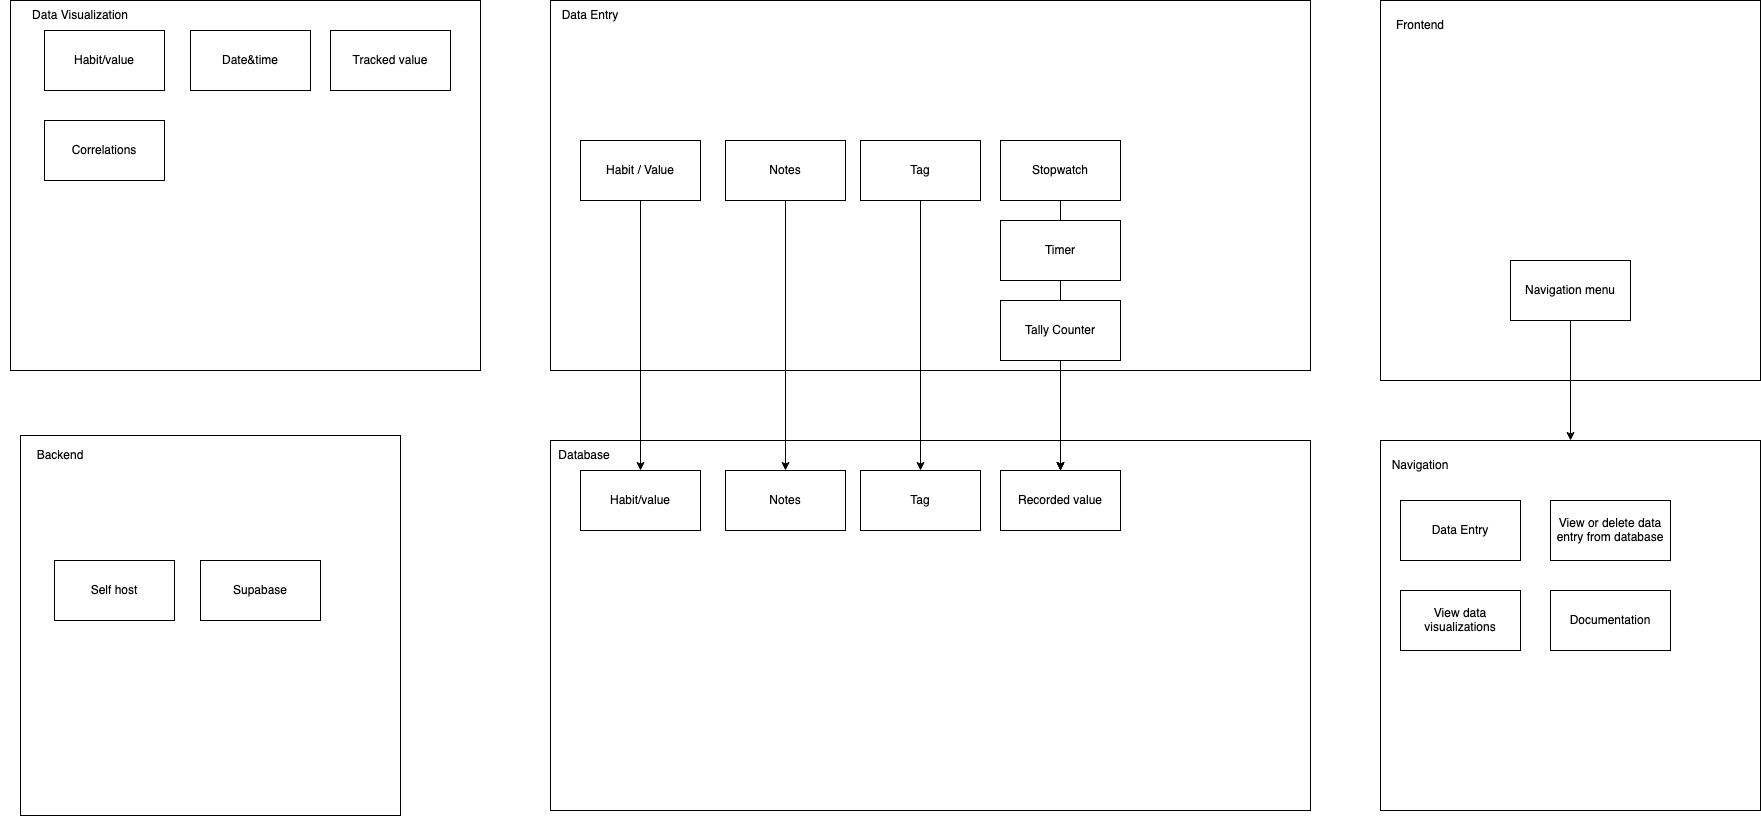

The diagram above was exported from draw.io. Its source (the exported page's mxGraphModel, read from the mxfile embedded in the PNG):
<mxGraphModel dx="3004" dy="1757" grid="1" gridSize="10" guides="1" tooltips="1" connect="1" arrows="1" fold="1" page="1" pageScale="1" pageWidth="827" pageHeight="1169" background="none" math="0" shadow="0">
  <root>
    <mxCell id="0" />
    <mxCell id="1" parent="0" />
    <mxCell id="9ONtMfQW5I2U-Mgj0Imk-3" value="" style="rounded=0;whiteSpace=wrap;html=1;" parent="1" vertex="1">
      <mxGeometry x="350" y="650" width="760" height="370" as="geometry" />
    </mxCell>
    <mxCell id="9ONtMfQW5I2U-Mgj0Imk-4" value="Recorded value" style="rounded=0;whiteSpace=wrap;html=1;" parent="1" vertex="1">
      <mxGeometry x="800" y="680" width="120" height="60" as="geometry" />
    </mxCell>
    <mxCell id="9ONtMfQW5I2U-Mgj0Imk-7" value="" style="rounded=0;whiteSpace=wrap;html=1;" parent="1" vertex="1">
      <mxGeometry x="350" y="210" width="760" height="370" as="geometry" />
    </mxCell>
    <mxCell id="9ONtMfQW5I2U-Mgj0Imk-29" style="edgeStyle=orthogonalEdgeStyle;rounded=0;orthogonalLoop=1;jettySize=auto;html=1;startArrow=none;" parent="1" source="9ONtMfQW5I2U-Mgj0Imk-9" target="9ONtMfQW5I2U-Mgj0Imk-4" edge="1">
      <mxGeometry relative="1" as="geometry" />
    </mxCell>
    <mxCell id="9ONtMfQW5I2U-Mgj0Imk-8" value="Stopwatch" style="rounded=0;whiteSpace=wrap;html=1;" parent="1" vertex="1">
      <mxGeometry x="800" y="350" width="120" height="60" as="geometry" />
    </mxCell>
    <mxCell id="9ONtMfQW5I2U-Mgj0Imk-28" style="edgeStyle=orthogonalEdgeStyle;rounded=0;orthogonalLoop=1;jettySize=auto;html=1;" parent="1" source="9ONtMfQW5I2U-Mgj0Imk-9" target="9ONtMfQW5I2U-Mgj0Imk-4" edge="1">
      <mxGeometry relative="1" as="geometry" />
    </mxCell>
    <mxCell id="9ONtMfQW5I2U-Mgj0Imk-27" style="edgeStyle=orthogonalEdgeStyle;rounded=0;orthogonalLoop=1;jettySize=auto;html=1;" parent="1" source="9ONtMfQW5I2U-Mgj0Imk-10" target="9ONtMfQW5I2U-Mgj0Imk-4" edge="1">
      <mxGeometry relative="1" as="geometry" />
    </mxCell>
    <mxCell id="9ONtMfQW5I2U-Mgj0Imk-10" value="Tally Counter" style="rounded=0;whiteSpace=wrap;html=1;" parent="1" vertex="1">
      <mxGeometry x="800" y="510" width="120" height="60" as="geometry" />
    </mxCell>
    <mxCell id="9ONtMfQW5I2U-Mgj0Imk-11" value="Habit/value" style="rounded=0;whiteSpace=wrap;html=1;" parent="1" vertex="1">
      <mxGeometry x="380" y="680" width="120" height="60" as="geometry" />
    </mxCell>
    <mxCell id="9ONtMfQW5I2U-Mgj0Imk-12" value="Database" style="text;html=1;strokeColor=none;fillColor=none;align=center;verticalAlign=middle;whiteSpace=wrap;rounded=0;" parent="1" vertex="1">
      <mxGeometry x="354" y="650" width="60" height="30" as="geometry" />
    </mxCell>
    <mxCell id="9ONtMfQW5I2U-Mgj0Imk-13" value="Data Entry" style="text;html=1;strokeColor=none;fillColor=none;align=center;verticalAlign=middle;whiteSpace=wrap;rounded=0;" parent="1" vertex="1">
      <mxGeometry x="360" y="210" width="60" height="30" as="geometry" />
    </mxCell>
    <mxCell id="9ONtMfQW5I2U-Mgj0Imk-18" value="" style="rounded=0;whiteSpace=wrap;html=1;" parent="1" vertex="1">
      <mxGeometry x="-190" y="210" width="470" height="370" as="geometry" />
    </mxCell>
    <mxCell id="9ONtMfQW5I2U-Mgj0Imk-19" value="Habit/value" style="rounded=0;whiteSpace=wrap;html=1;" parent="1" vertex="1">
      <mxGeometry x="-156" y="240" width="120" height="60" as="geometry" />
    </mxCell>
    <mxCell id="9ONtMfQW5I2U-Mgj0Imk-20" value="Date&amp;amp;time" style="rounded=0;whiteSpace=wrap;html=1;" parent="1" vertex="1">
      <mxGeometry x="-10" y="240" width="120" height="60" as="geometry" />
    </mxCell>
    <mxCell id="9ONtMfQW5I2U-Mgj0Imk-21" value="&lt;div&gt;Tracked value&lt;/div&gt;" style="rounded=0;whiteSpace=wrap;html=1;" parent="1" vertex="1">
      <mxGeometry x="130" y="240" width="120" height="60" as="geometry" />
    </mxCell>
    <mxCell id="9ONtMfQW5I2U-Mgj0Imk-22" value="Data Visualization" style="text;html=1;strokeColor=none;fillColor=none;align=center;verticalAlign=middle;whiteSpace=wrap;rounded=0;" parent="1" vertex="1">
      <mxGeometry x="-200" y="210" width="160" height="30" as="geometry" />
    </mxCell>
    <mxCell id="9ONtMfQW5I2U-Mgj0Imk-23" value="Correlations" style="rounded=0;whiteSpace=wrap;html=1;" parent="1" vertex="1">
      <mxGeometry x="-156" y="330" width="120" height="60" as="geometry" />
    </mxCell>
    <mxCell id="9ONtMfQW5I2U-Mgj0Imk-26" style="edgeStyle=orthogonalEdgeStyle;rounded=0;orthogonalLoop=1;jettySize=auto;html=1;" parent="1" source="9ONtMfQW5I2U-Mgj0Imk-25" target="9ONtMfQW5I2U-Mgj0Imk-11" edge="1">
      <mxGeometry relative="1" as="geometry" />
    </mxCell>
    <mxCell id="9ONtMfQW5I2U-Mgj0Imk-25" value="&lt;div&gt;Habit / Value&lt;/div&gt;" style="rounded=0;whiteSpace=wrap;html=1;" parent="1" vertex="1">
      <mxGeometry x="380" y="350" width="120" height="60" as="geometry" />
    </mxCell>
    <mxCell id="9ONtMfQW5I2U-Mgj0Imk-9" value="Timer" style="rounded=0;whiteSpace=wrap;html=1;" parent="1" vertex="1">
      <mxGeometry x="800" y="430" width="120" height="60" as="geometry" />
    </mxCell>
    <mxCell id="9ONtMfQW5I2U-Mgj0Imk-30" value="" style="edgeStyle=orthogonalEdgeStyle;rounded=0;orthogonalLoop=1;jettySize=auto;html=1;endArrow=none;" parent="1" source="9ONtMfQW5I2U-Mgj0Imk-8" target="9ONtMfQW5I2U-Mgj0Imk-9" edge="1">
      <mxGeometry relative="1" as="geometry">
        <mxPoint x="730" y="350" as="sourcePoint" />
        <mxPoint x="730" y="680" as="targetPoint" />
      </mxGeometry>
    </mxCell>
    <mxCell id="9ONtMfQW5I2U-Mgj0Imk-39" style="edgeStyle=orthogonalEdgeStyle;rounded=0;orthogonalLoop=1;jettySize=auto;html=1;" parent="1" source="9ONtMfQW5I2U-Mgj0Imk-31" target="9ONtMfQW5I2U-Mgj0Imk-36" edge="1">
      <mxGeometry relative="1" as="geometry" />
    </mxCell>
    <mxCell id="9ONtMfQW5I2U-Mgj0Imk-31" value="Notes" style="rounded=0;whiteSpace=wrap;html=1;" parent="1" vertex="1">
      <mxGeometry x="525" y="350" width="120" height="60" as="geometry" />
    </mxCell>
    <mxCell id="9ONtMfQW5I2U-Mgj0Imk-40" style="edgeStyle=orthogonalEdgeStyle;rounded=0;orthogonalLoop=1;jettySize=auto;html=1;" parent="1" source="9ONtMfQW5I2U-Mgj0Imk-35" target="9ONtMfQW5I2U-Mgj0Imk-37" edge="1">
      <mxGeometry relative="1" as="geometry" />
    </mxCell>
    <mxCell id="9ONtMfQW5I2U-Mgj0Imk-35" value="&lt;div&gt;Tag&lt;/div&gt;" style="rounded=0;whiteSpace=wrap;html=1;" parent="1" vertex="1">
      <mxGeometry x="660" y="350" width="120" height="60" as="geometry" />
    </mxCell>
    <mxCell id="9ONtMfQW5I2U-Mgj0Imk-36" value="Notes" style="rounded=0;whiteSpace=wrap;html=1;" parent="1" vertex="1">
      <mxGeometry x="525" y="680" width="120" height="60" as="geometry" />
    </mxCell>
    <mxCell id="9ONtMfQW5I2U-Mgj0Imk-37" value="&lt;div&gt;Tag&lt;/div&gt;" style="rounded=0;whiteSpace=wrap;html=1;" parent="1" vertex="1">
      <mxGeometry x="660" y="680" width="120" height="60" as="geometry" />
    </mxCell>
    <mxCell id="9ONtMfQW5I2U-Mgj0Imk-41" value="&lt;div align=&quot;left&quot;&gt;&lt;br&gt;&lt;/div&gt;" style="rounded=0;whiteSpace=wrap;html=1;align=left;" parent="1" vertex="1">
      <mxGeometry x="1180" y="210" width="380" height="380" as="geometry" />
    </mxCell>
    <mxCell id="9ONtMfQW5I2U-Mgj0Imk-42" value="&lt;div&gt;Frontend&lt;/div&gt;" style="text;html=1;strokeColor=none;fillColor=none;align=center;verticalAlign=middle;whiteSpace=wrap;rounded=0;" parent="1" vertex="1">
      <mxGeometry x="1190" y="220" width="60" height="30" as="geometry" />
    </mxCell>
    <mxCell id="9ONtMfQW5I2U-Mgj0Imk-50" style="edgeStyle=orthogonalEdgeStyle;rounded=0;orthogonalLoop=1;jettySize=auto;html=1;" parent="1" source="9ONtMfQW5I2U-Mgj0Imk-43" target="9ONtMfQW5I2U-Mgj0Imk-44" edge="1">
      <mxGeometry relative="1" as="geometry" />
    </mxCell>
    <mxCell id="9ONtMfQW5I2U-Mgj0Imk-43" value="&lt;div&gt;Navigation menu&lt;/div&gt;" style="rounded=0;whiteSpace=wrap;html=1;" parent="1" vertex="1">
      <mxGeometry x="1310" y="470" width="120" height="60" as="geometry" />
    </mxCell>
    <mxCell id="9ONtMfQW5I2U-Mgj0Imk-44" value="" style="rounded=0;whiteSpace=wrap;html=1;" parent="1" vertex="1">
      <mxGeometry x="1180" y="650" width="380" height="370" as="geometry" />
    </mxCell>
    <mxCell id="9ONtMfQW5I2U-Mgj0Imk-45" value="Navigation" style="text;html=1;strokeColor=none;fillColor=none;align=center;verticalAlign=middle;whiteSpace=wrap;rounded=0;" parent="1" vertex="1">
      <mxGeometry x="1190" y="660" width="60" height="30" as="geometry" />
    </mxCell>
    <mxCell id="9ONtMfQW5I2U-Mgj0Imk-46" value="Data Entry" style="rounded=0;whiteSpace=wrap;html=1;" parent="1" vertex="1">
      <mxGeometry x="1200" y="710" width="120" height="60" as="geometry" />
    </mxCell>
    <mxCell id="9ONtMfQW5I2U-Mgj0Imk-47" value="View or delete data entry from database" style="rounded=0;whiteSpace=wrap;html=1;" parent="1" vertex="1">
      <mxGeometry x="1350" y="710" width="120" height="60" as="geometry" />
    </mxCell>
    <mxCell id="9ONtMfQW5I2U-Mgj0Imk-48" value="View data visualizations" style="rounded=0;whiteSpace=wrap;html=1;" parent="1" vertex="1">
      <mxGeometry x="1200" y="800" width="120" height="60" as="geometry" />
    </mxCell>
    <mxCell id="9ONtMfQW5I2U-Mgj0Imk-49" value="Documentation" style="rounded=0;whiteSpace=wrap;html=1;" parent="1" vertex="1">
      <mxGeometry x="1350" y="800" width="120" height="60" as="geometry" />
    </mxCell>
    <mxCell id="9ONtMfQW5I2U-Mgj0Imk-51" value="&lt;div align=&quot;left&quot;&gt;&lt;br&gt;&lt;/div&gt;" style="rounded=0;whiteSpace=wrap;html=1;align=left;" parent="1" vertex="1">
      <mxGeometry x="-180" y="645" width="380" height="380" as="geometry" />
    </mxCell>
    <mxCell id="9ONtMfQW5I2U-Mgj0Imk-52" value="&lt;div&gt;Backend&lt;/div&gt;" style="text;html=1;strokeColor=none;fillColor=none;align=center;verticalAlign=middle;whiteSpace=wrap;rounded=0;" parent="1" vertex="1">
      <mxGeometry x="-170" y="650" width="60" height="30" as="geometry" />
    </mxCell>
    <mxCell id="9ONtMfQW5I2U-Mgj0Imk-53" value="Self host" style="rounded=0;whiteSpace=wrap;html=1;" parent="1" vertex="1">
      <mxGeometry x="-146" y="770" width="120" height="60" as="geometry" />
    </mxCell>
    <mxCell id="9ONtMfQW5I2U-Mgj0Imk-54" value="Supabase" style="rounded=0;whiteSpace=wrap;html=1;" parent="1" vertex="1">
      <mxGeometry y="770" width="120" height="60" as="geometry" />
    </mxCell>
  </root>
</mxGraphModel>